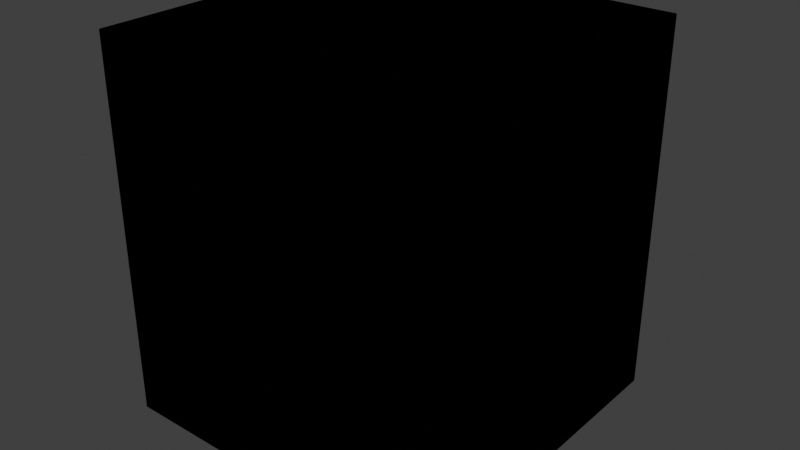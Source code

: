 # Source: CUBETOTESTBOXVOL.blend  (saved by Blender 4.5.88; exported with 4.5.12 LTS)
import bpy
from mathutils import Matrix  # noqa: F401  (used for matrix-valued properties, if any)

bpy.ops.wm.read_factory_settings(use_empty=True)
scene = bpy.context.scene
scene.name = 'Scene'

# ---- collections
col_collection = bpy.data.collections.new('Collection'); scene.collection.children.link(col_collection)
col_light_portals = bpy.data.collections.new('Light Portals'); scene.collection.children.link(col_light_portals)
col_volumetric_boxes = bpy.data.collections.new('Volumetric Boxes'); scene.collection.children.link(col_volumetric_boxes)
col_memory_points = bpy.data.collections.new('Memory Points'); scene.collection.children.link(col_memory_points)
col_colliders = bpy.data.collections.new('Colliders'); scene.collection.children.link(col_colliders)
col_buildingfireview = bpy.data.collections.new('BuildingFireView'); col_colliders.children.link(col_buildingfireview)
col_cube_lod0_lod_collection = bpy.data.collections.new('Cube_LOD0_LOD_Collection'); scene.collection.children.link(col_cube_lod0_lod_collection)

# ---- materials (node trees are filled in below, after node groups)
mat_dummyvolume_d3975b51f51e6bd5 = bpy.data.materials.new('dummyvolume_d3975b51f51e6bd5')
mat_dummyvolume_d3975b51f51e6bd5.diffuse_color = (0.01586, 0.2642, 0.6351, 1.0)
mat_prtmat_door = bpy.data.materials.new('PRTMAT_Door')
mat_default_7898c33735efbbb0 = bpy.data.materials.new('default_7898C33735EFBBB0')
mat_default_7898c33735efbbb0.diffuse_color = (0.2754, 0.5324, 0.09578, 1.0)
mat_cube = bpy.data.materials.new('cube')

# ---- material node trees
mat_dummyvolume_d3975b51f51e6bd5.use_nodes = True; mat_dummyvolume_d3975b51f51e6bd5.node_tree.nodes.clear()
_N = mat_dummyvolume_d3975b51f51e6bd5.node_tree.nodes; _L = mat_dummyvolume_d3975b51f51e6bd5.node_tree.links
n0 = _N.new('ShaderNodeBsdfPrincipled'); n0.name = 'Principled BSDF'; n0.location = (-200, 100)
n0.inputs[0].default_value = (0.01586, 0.2642, 0.6351, 1.0)
n1 = _N.new('ShaderNodeOutputMaterial'); n1.name = 'Material Output'; n1.location = (200, 100)
_L.new(n0.outputs[0], n1.inputs[0])
n1.is_active_output = True
mat_prtmat_door.use_nodes = True; mat_prtmat_door.node_tree.nodes.clear()
_N = mat_prtmat_door.node_tree.nodes; _L = mat_prtmat_door.node_tree.links
n0 = _N.new('ShaderNodeBsdfPrincipled'); n0.name = 'Principled BSDF'; n0.location = (-200, 100)
n1 = _N.new('ShaderNodeOutputMaterial'); n1.name = 'Material Output'; n1.location = (200, 100)
_L.new(n0.outputs[0], n1.inputs[0])
n1.is_active_output = True
mat_default_7898c33735efbbb0.use_nodes = True; mat_default_7898c33735efbbb0.node_tree.nodes.clear()
_N = mat_default_7898c33735efbbb0.node_tree.nodes; _L = mat_default_7898c33735efbbb0.node_tree.links
n0 = _N.new('ShaderNodeBsdfPrincipled'); n0.name = 'Principled BSDF'; n0.location = (-200, 100)
n0.inputs[0].default_value = (0.2754, 0.5324, 0.09578, 1.0)
n1 = _N.new('ShaderNodeOutputMaterial'); n1.name = 'Material Output'; n1.location = (200, 100)
_L.new(n0.outputs[0], n1.inputs[0])
n1.is_active_output = True
mat_cube.use_nodes = True; mat_cube.node_tree.nodes.clear()
_N = mat_cube.node_tree.nodes; _L = mat_cube.node_tree.links
n0 = _N.new('ShaderNodeBsdfPrincipled'); n0.name = 'Principled BSDF'; n0.location = (-200, 100)
n1 = _N.new('ShaderNodeOutputMaterial'); n1.name = 'Material Output'; n1.location = (200, 100)
_L.new(n0.outputs[0], n1.inputs[0])
n1.is_active_output = True

# ---- world
world_world = bpy.data.worlds.new('World'); scene.world = world_world
world_world.use_nodes = True; world_world.node_tree.nodes.clear()
_N = world_world.node_tree.nodes; _L = world_world.node_tree.links
n0 = _N.new('ShaderNodeOutputWorld'); n0.name = 'World Output'; n0.location = (200, 100)
n1 = _N.new('ShaderNodeBackground'); n1.name = 'Background'; n1.location = (-200, 100)
n1.inputs[0].default_value = (0.05088, 0.05088, 0.05088, 1.0)
_L.new(n1.outputs[0], n0.inputs[0])
n0.is_active_output = True
world_world.color = (0.05088, 0.05088, 0.05088)
world_world.sun_shadow_jitter_overblur = 0.0

# ---- meshes
me_cube_001 = bpy.data.meshes.new('Cube.001')
me_cube_001.from_pydata([(-0.7541, -1.0, -3.022), (-0.7541, -1.0, 2.842), (-0.7541, 2.044, -3.022), (-0.7541, 2.044, 2.842), (1.246, -1.0, -3.022), (1.246, -1.0, 2.842), (1.246, 2.044, -3.022), (1.246, 2.044, 2.842)], [], [(0, 1, 3, 2), (2, 3, 7, 6), (6, 7, 5, 4), (4, 5, 1, 0), (2, 6, 4, 0), (7, 3, 1, 5)])
_uv = me_cube_001.uv_layers.new(name='UVMap')
_uv.uv.foreach_set('vector', [0.375, 0.0, 0.625, 0.0, 0.625, 0.25, 0.375, 0.25, 0.375, 0.25, 0.625, 0.25, 0.625, 0.5, 0.375, 0.5, 0.375, 0.5, 0.625, 0.5, 0.625, 0.75, 0.375, 0.75, 0.375, 0.75, 0.625, 0.75, 0.625, 1.0, 0.375, 1.0, 0.125, 0.5, 0.375, 0.5, 0.375, 0.75, 0.125, 0.75, 0.625, 0.5, 0.875, 0.5, 0.875, 0.75, 0.625, 0.75])
me_cube_001.update()
me_cube_009 = bpy.data.meshes.new('Cube.009')
me_cube_009.from_pydata([(-1.651, -1.651, 0.0), (-1.651, -1.651, 3.651), (-1.651, 1.651, 0.0), (-1.651, 1.651, 3.651), (1.651, 1.651, 3.651), (1.651, 1.651, 0.0), (1.651, -1.651, 0.0), (1.651, -1.651, 3.651), (-1.43, 1.519, 3.519), (-1.43, 1.519, 0.132), (-1.43, -1.519, 0.132), (-1.43, -1.519, 3.519), (1.525, 1.519, 3.519), (1.525, 1.519, 0.132), (1.525, -1.519, 0.132), (1.525, -1.519, 3.519)], [], [(0, 1, 3, 2), (2, 3, 4, 5), (6, 7, 1, 0), (2, 5, 6, 0), (4, 3, 1, 7), (5, 4, 7, 6), (9, 8, 11, 10), (13, 14, 15, 12), (11, 8, 12, 15), (9, 10, 14, 13), (9, 13, 12, 8), (10, 11, 15, 14)])
_uv = me_cube_009.uv_layers.new(name='UVMap')
_uv.uv.foreach_set('vector', [0.2872, 0.1588, 0.2872, 0.0, 0.4309, 0.0, 0.4309, 0.1588, 0.2872, 0.3176, 0.2872, 0.1588, 0.4309, 0.1588, 0.4309, 0.3176, 0.0, 0.4764, 0.0, 0.3176, 0.1436, 0.3176, 0.1436, 0.4764, 0.5745, 0.4764, 0.5745, 0.62, 0.4309, 0.62, 0.4309, 0.4764, 0.7181, 1.274e-08, 0.7181, 0.1436, 0.5745, 0.1436, 0.5745, 1.896e-09, 0.1436, 0.4764, 0.1436, 0.3176, 0.2872, 0.3176, 0.2872, 0.4764, 0.0, 0.7673, 0.0, 0.62, 0.1321, 0.62, 0.1321, 0.7673, 0.4194, 0.7673, 0.2872, 0.7673, 0.2872, 0.62, 0.4194, 0.62, 0.96, 0.771, 0.96, 0.9031, 0.8315, 0.9031, 0.8315, 0.771, 0.8351, 0.7558, 0.8351, 0.6237, 0.9636, 0.6237, 0.9636, 0.7558, 0.8466, 0.2946, 0.7181, 0.2946, 0.7181, 0.1473, 0.8466, 0.1473, 0.7181, 0.4419, 0.7181, 0.2946, 0.8466, 0.2946, 0.8466, 0.4419])
me_cube_009.materials.append(mat_dummyvolume_d3975b51f51e6bd5)
me_cube_009.update()
me_plane_001 = bpy.data.meshes.new('Plane.001')
me_plane_001.from_pydata([(1.525, -0.4306, 0.05697), (1.525, 0.7446, 0.05697), (1.525, -0.4306, 2.285), (1.525, 0.7446, 2.285)], [], [(0, 2, 3, 1)])
_uv = me_plane_001.uv_layers.new(name='UVMap')
_uv.uv.foreach_set('vector', [0.5745, 1.0, 0.5745, 0.9031, 0.6256, 0.9031, 0.6256, 1.0])
me_plane_001.materials.append(mat_prtmat_door)
me_plane_001.update()
me_cube_010 = bpy.data.meshes.new('Cube.010')
me_cube_010.from_pydata([(-1.43, 1.519, 3.519), (-1.43, 1.519, 0.132), (-1.43, -1.519, 0.132), (-1.43, -1.519, 3.519), (1.525, 1.519, 3.519), (1.525, 1.519, 0.132), (1.525, -1.519, 0.132), (1.525, -1.519, 3.519)], [], [(1, 2, 3, 0), (3, 7, 4, 0), (1, 5, 6, 2), (1, 0, 4, 5), (2, 6, 7, 3), (5, 4, 7, 6)])
_uv = me_cube_010.uv_layers.new(name='UVMap')
_uv.uv.foreach_set('vector', [0.3364, 0.375, 0.0, 0.375, 0.0, 0.0, 0.3364, 0.0, 0.6728, 0.0, 1.0, 0.0, 1.0, 0.3364, 0.6728, 0.3364, 1.0, 0.6728, 0.6728, 0.6728, 0.6728, 0.3364, 1.0, 0.3364, 0.0, 0.7501, 0.0, 0.375, 0.3272, 0.375, 0.3272, 0.7501, 0.6543, 0.7501, 0.3272, 0.7501, 0.3272, 0.375, 0.6543, 0.375, 0.3364, 0.375, 0.3364, 0.0, 0.6728, 0.0, 0.6728, 0.375])
me_cube_010.materials.append(mat_dummyvolume_d3975b51f51e6bd5)
me_cube_010.update()
me_cube_011 = bpy.data.meshes.new('Cube.011')
me_cube_011.from_pydata([(-1.651, -1.651, 0.0), (-1.651, -1.651, 3.651), (-1.651, 1.651, 0.0), (-1.651, 1.651, 3.651), (1.651, 1.651, 3.651), (1.651, 1.651, 0.0), (1.651, -1.651, 0.0), (1.651, -1.651, 3.651), (-1.43, 1.519, 3.519), (-1.43, 1.519, 0.132), (-1.43, -1.519, 0.132), (-1.43, -1.519, 3.519), (1.525, 1.519, 3.519), (1.525, 1.519, 0.132), (1.525, -1.519, 0.132), (1.525, -1.519, 3.519)], [], [(0, 1, 3, 2), (2, 3, 4, 5), (6, 7, 1, 0), (2, 5, 6, 0), (4, 3, 1, 7), (5, 4, 7, 6), (9, 8, 11, 10), (13, 14, 15, 12), (11, 8, 12, 15), (9, 10, 14, 13), (9, 13, 12, 8), (10, 11, 15, 14)])
_uv = me_cube_011.uv_layers.new(name='UVMap')
_uv.uv.foreach_set('vector', [0.2872, 0.4764, 0.2872, 0.3176, 0.4309, 0.3176, 0.4309, 0.4764, 0.4309, 0.1588, 0.4309, 0.0, 0.5745, 0.0, 0.5745, 0.1588, 0.4309, 0.3176, 0.4309, 0.1588, 0.5745, 0.1588, 0.5745, 0.3176, 0.7181, 0.1436, 0.7181, 0.2872, 0.5745, 0.2872, 0.5745, 0.1436, 0.7181, 0.2872, 0.7181, 0.4309, 0.5745, 0.4309, 0.5745, 0.2872, 0.4309, 0.4764, 0.4309, 0.3176, 0.5745, 0.3176, 0.5745, 0.4764, 0.5745, 0.771, 0.5745, 0.6237, 0.7066, 0.6237, 0.7066, 0.771, 0.8387, 0.6237, 0.7066, 0.6237, 0.7066, 0.4764, 0.8387, 0.4764, 0.9751, 0.1321, 0.9751, 0.2643, 0.8466, 0.2643, 0.8466, 0.1321, 0.8466, 0.3964, 0.8466, 0.2643, 0.9751, 0.2643, 0.9751, 0.3964, 0.5442, 0.9146, 0.4157, 0.9146, 0.4157, 0.7673, 0.5442, 0.7673, 0.1551, 0.9183, 0.1551, 0.771, 0.2836, 0.771, 0.2836, 0.9183])
me_cube_011.materials.append(mat_default_7898c33735efbbb0)
me_cube_011.update()
me_cube = bpy.data.meshes.new('Cube')
me_cube.from_pydata([(-1.651, -1.651, 0.0), (-1.651, -1.651, 3.651), (-1.651, 1.651, 0.0), (-1.651, 1.651, 3.651), (1.651, 1.651, 3.651), (1.651, 1.651, 0.0), (1.651, -1.651, 0.0), (1.651, -1.651, 3.651), (-1.43, 1.519, 3.519), (-1.43, 1.519, 0.132), (-1.43, -1.519, 0.132), (-1.43, -1.519, 3.519), (1.525, 1.519, 3.519), (1.525, 1.519, 0.132), (1.525, -1.519, 0.132), (1.525, -1.519, 3.519)], [], [(0, 1, 3, 2), (2, 3, 4, 5), (6, 7, 1, 0), (2, 5, 6, 0), (4, 3, 1, 7), (5, 4, 7, 6), (9, 8, 11, 10), (13, 14, 15, 12), (11, 8, 12, 15), (9, 10, 14, 13), (9, 13, 12, 8), (10, 11, 15, 14)])
me_cube.polygons.foreach_set('material_index', [-1, -1, -1, -1, -1, -1, -1, -1, -1, -1, -1, -1])
_uv = me_cube.uv_layers.new(name='UVMap')
_uv.uv.foreach_set('vector', [0.0, 0.2839, 0.0, 0.0, 0.2568, 0.0, 0.2568, 0.2839, 0.2568, 0.2839, 0.2568, 0.0, 0.5135, 0.0, 0.5135, 0.2839, 0.0, 0.5678, 0.0, 0.2839, 0.2568, 0.2839, 0.2568, 0.5678, 0.7703, 2.108e-08, 0.7703, 0.2568, 0.5135, 0.2568, 0.5135, 1.695e-09, 0.7703, 0.2568, 0.7703, 0.5135, 0.5135, 0.5135, 0.5135, 0.2568, 0.2568, 0.5678, 0.2568, 0.2839, 0.5135, 0.2839, 0.5135, 0.5678, 0.0, 0.8311, 0.0, 0.5678, 0.2362, 0.5678, 0.2362, 0.8311, 0.4725, 0.8311, 0.2362, 0.8311, 0.2362, 0.5678, 0.4725, 0.5678, 1.0, 0.2634, 1.0, 0.4996, 0.7703, 0.4996, 0.7703, 0.2634, 0.7703, 0.7358, 0.7703, 0.4996, 1.0, 0.4996, 1.0, 0.7358, 0.7022, 0.8311, 0.4725, 0.8311, 0.4725, 0.5678, 0.7022, 0.5678, 0.7703, 0.2634, 0.7703, 0.0, 1.0, 0.0, 1.0, 0.2634])
me_cube.materials.append(mat_cube)
me_cube.update()
me_cube_007 = bpy.data.meshes.new('Cube.007')
me_cube_007.from_pydata([(-1.651, -1.651, 0.0), (-1.651, -1.651, 3.651), (-1.651, 1.651, 0.0), (-1.651, 1.651, 3.651), (1.651, 1.651, 3.651), (1.651, 1.651, 0.0), (1.651, -1.651, 0.0), (1.651, -1.651, 3.651), (-1.43, 1.519, 3.519), (-1.43, 1.519, 0.132), (-1.43, -1.519, 0.132), (-1.43, -1.519, 3.519), (1.525, 1.519, 3.519), (1.525, 1.519, 0.132), (1.525, -1.519, 0.132), (1.525, -1.519, 3.519)], [], [(0, 1, 3, 2), (2, 3, 4, 5), (6, 7, 1, 0), (2, 5, 6, 0), (4, 3, 1, 7), (5, 4, 7, 6), (9, 8, 11, 10), (13, 14, 15, 12), (11, 8, 12, 15), (9, 10, 14, 13), (9, 13, 12, 8), (10, 11, 15, 14)])
_uv = me_cube_007.uv_layers.new(name='UVMap')
_uv.uv.foreach_set('vector', [0.375, 0.0, 0.625, 0.0, 0.625, 0.25, 0.375, 0.25, 0.375, 0.25, 0.625, 0.25, 0.625, 0.5, 0.375, 0.5, 0.375, 0.75, 0.625, 0.75, 0.625, 1.0, 0.375, 1.0, 0.125, 0.5, 0.375, 0.5, 0.375, 0.75, 0.125, 0.75, 0.625, 0.5, 0.875, 0.5, 0.875, 0.75, 0.625, 0.75, 0.375, 0.5, 0.625, 0.5, 0.625, 0.75, 0.375, 0.75, 0.384, 0.51, 0.616, 0.51, 0.616, 0.74, 0.384, 0.74, 0.384, 0.51, 0.384, 0.74, 0.616, 0.74, 0.616, 0.51, 0.616, 0.74, 0.616, 0.51, 0.616, 0.51, 0.616, 0.74, 0.384, 0.51, 0.384, 0.74, 0.384, 0.74, 0.384, 0.51, 0.384, 0.51, 0.384, 0.51, 0.616, 0.51, 0.616, 0.51, 0.384, 0.74, 0.616, 0.74, 0.616, 0.74, 0.384, 0.74])
me_cube_007.materials.append(mat_cube)
me_cube_007.update()

# ---- objects
ob_cube_001 = bpy.data.objects.new('Cube.001', me_cube_001)
ob_bsp_cube = bpy.data.objects.new('BSP_Cube', me_cube_009)
ob_prt_01 = bpy.data.objects.new('PRT_01', me_plane_001)
ob_boxvol_01 = bpy.data.objects.new('BOXVOL_01', me_cube_010)
ob_socket_door_01 = bpy.data.objects.new('socket_door_01', None)
ob_utm_cube = bpy.data.objects.new('UTM_Cube', me_cube_011)
ob_cube_lod0 = bpy.data.objects.new('Cube_LOD0', me_cube)
ob_cube = bpy.data.objects.new('Cube', me_cube_007)

# ---- transforms, parenting, visibility, modifiers, constraints
ob_cube_001.location = (1.354, 0.0, 1.216)
ob_cube_001.scale = (0.3396, 0.3396, 0.3396)
ob_bsp_cube.location = (0.0, 0.0, 0.0)
_m = ob_bsp_cube.modifiers.new('Boolean', 'BOOLEAN')
_m.object = ob_cube_001
ob_prt_01.location = (0.0, 0.0, 0.0)
ob_boxvol_01.location = (0.0, 0.0, 0.0)
ob_socket_door_01.location = (0.0, 0.0, 0.0)
ob_utm_cube.location = (0.0, 0.0, 0.0)
_m = ob_utm_cube.modifiers.new('Boolean', 'BOOLEAN')
_m.object = ob_cube_001
ob_cube_lod0.location = (0.0, 0.0, 0.0)
_m = ob_cube_lod0.modifiers.new('Boolean', 'BOOLEAN')
_m.object = ob_cube_001
ob_cube.location = (0.0, 0.0, 0.0)
_m = ob_cube.modifiers.new('Boolean', 'BOOLEAN')
_m.object = ob_cube_001

# ---- collection membership
col_collection.objects.link(ob_cube_001)
col_light_portals.objects.link(ob_bsp_cube)
col_light_portals.objects.link(ob_prt_01)
col_volumetric_boxes.objects.link(ob_boxvol_01)
col_memory_points.objects.link(ob_socket_door_01)
col_buildingfireview.objects.link(ob_utm_cube)
col_cube_lod0_lod_collection.objects.link(ob_cube_lod0)
col_cube_lod0_lod_collection.objects.link(ob_cube)
def _layer_coll(name, lc=None):
    lc = lc or bpy.context.view_layer.layer_collection
    for c in lc.children:
        if c.name == name: return c
        r = _layer_coll(name, c)
        if r: return r
_layer_coll('Collection').exclude = True

# ---- scene / render settings (as saved in the file)
scene.frame_start = 1; scene.frame_end = 250; scene.frame_set(1)
scene.render.engine = 'BLENDER_EEVEE_NEXT'
scene.view_settings.view_transform = 'Standard'
bpy.context.view_layer.update()

# ---- added for rendering (the .blend has no active camera and no usable light): camera, sun
cam_auto = bpy.data.cameras.new('AutoCamera')
cam_auto.lens = 50.0
cam_auto.sensor_width = 36.0
cam_auto.clip_end = 1000.0
ob_auto_camera = bpy.data.objects.new('AutoCamera', cam_auto)
scene.collection.objects.link(ob_auto_camera)
ob_auto_camera.location = (5.61367, -6.66073, 6.26606)
ob_auto_camera.rotation_euler = (1.09748, -7.21219e-08, 0.694738)
scene.camera = ob_auto_camera
light_auto_sun = bpy.data.lights.new('AutoSun', 'SUN')
light_auto_sun.energy = 3.0
light_auto_sun.angle = 0.0523599
ob_auto_sun = bpy.data.objects.new('AutoSun', light_auto_sun)
scene.collection.objects.link(ob_auto_sun)
ob_auto_sun.rotation_euler = (0.872665, 0.174533, 0.523599)
bpy.context.view_layer.update()
